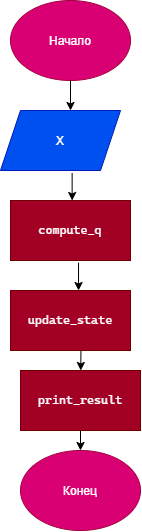

The diagram above was exported from draw.io. Its source (the exported page's mxGraphModel, read from the mxfile embedded in the PNG):
<mxGraphModel dx="1030" dy="658" grid="1" gridSize="10" guides="1" tooltips="1" connect="1" arrows="1" fold="1" page="1" pageScale="1" pageWidth="827" pageHeight="1169" background="light-dark(#FFFFFF,#FFFFFF)" math="0" shadow="0">
  <root>
    <mxCell id="0" />
    <mxCell id="1" parent="0" />
    <mxCell id="vy3fQBYRU-k_018e2QtS-1" parent="1" style="ellipse;whiteSpace=wrap;html=1;shapeInside=1;fillColor=#d80073;fontColor=#ffffff;strokeColor=#A50040;" value="Начало" vertex="1">
      <mxGeometry height="80" width="120" x="310" y="10" as="geometry" />
    </mxCell>
    <mxCell id="vy3fQBYRU-k_018e2QtS-2" edge="1" parent="1" source="vy3fQBYRU-k_018e2QtS-1" style="endArrow=classic;html=1;rounded=0;defaultLabelBackgroundColor=page;exitX=0.5;exitY=1;exitDx=0;exitDy=0;fontColor=light-dark(#000000,#000000);strokeColor=light-dark(#000000,#000000);" value="">
      <mxGeometry height="50" relative="1" width="50" as="geometry">
        <mxPoint x="390" y="370" as="sourcePoint" />
        <mxPoint x="370" y="120" as="targetPoint" />
      </mxGeometry>
    </mxCell>
    <mxCell id="vy3fQBYRU-k_018e2QtS-3" parent="1" style="shape=parallelogram;perimeter=parallelogramPerimeter;whiteSpace=wrap;html=1;shapeInside=1;fixedSize=1;fillColor=#0050ef;fontColor=#ffffff;strokeColor=#001DBC;" value="X" vertex="1">
      <mxGeometry height="60" width="120" x="300" y="120" as="geometry" />
    </mxCell>
    <mxCell id="vy3fQBYRU-k_018e2QtS-4" edge="1" parent="1" source="vy3fQBYRU-k_018e2QtS-3" style="endArrow=classic;html=1;rounded=0;defaultLabelBackgroundColor=page;exitX=0.597;exitY=1.043;exitDx=0;exitDy=0;exitPerimeter=0;strokeColor=light-dark(#000000,#000000);" value="">
      <mxGeometry height="50" relative="1" width="50" as="geometry">
        <mxPoint x="390" y="370" as="sourcePoint" />
        <mxPoint x="371.64" y="210" as="targetPoint" />
      </mxGeometry>
    </mxCell>
    <mxCell id="vy3fQBYRU-k_018e2QtS-5" parent="1" style="rounded=0;whiteSpace=wrap;html=1;fillColor=#a20025;fontColor=light-dark(#FFFFFF,#000000);strokeColor=#6F0000;" value="&#10;&lt;pre style=&quot;font-family: &amp;quot;Cascadia Mono&amp;quot;; font-size: 9pt;&quot;&gt;compute_q&lt;/pre&gt;&#10;" vertex="1">
      <mxGeometry height="60" width="120" x="310" y="210" as="geometry" />
    </mxCell>
    <mxCell id="vy3fQBYRU-k_018e2QtS-6" edge="1" parent="1" source="vy3fQBYRU-k_018e2QtS-5" style="endArrow=classic;html=1;rounded=0;defaultLabelBackgroundColor=page;exitX=0.567;exitY=1.037;exitDx=0;exitDy=0;exitPerimeter=0;strokeColor=light-dark(#000000,#000000);" value="">
      <mxGeometry height="50" relative="1" width="50" as="geometry">
        <mxPoint x="390" y="370" as="sourcePoint" />
        <mxPoint x="378.04" y="300" as="targetPoint" />
      </mxGeometry>
    </mxCell>
    <mxCell id="vy3fQBYRU-k_018e2QtS-7" parent="1" style="rounded=0;whiteSpace=wrap;html=1;fillColor=#a20025;fontColor=light-dark(#FFFFFF,#000000);strokeColor=#6F0000;" value="&#10;&lt;pre style=&quot;font-family: &amp;quot;Cascadia Mono&amp;quot;; font-size: 9pt;&quot;&gt;update_state&lt;/pre&gt;&#10;" vertex="1">
      <mxGeometry height="60" width="120" x="310" y="300" as="geometry" />
    </mxCell>
    <mxCell id="vy3fQBYRU-k_018e2QtS-8" edge="1" parent="1" source="vy3fQBYRU-k_018e2QtS-7" style="endArrow=classic;html=1;rounded=0;defaultLabelBackgroundColor=page;exitX=0.587;exitY=1.003;exitDx=0;exitDy=0;exitPerimeter=0;strokeColor=light-dark(#000000,#000000);" target="vy3fQBYRU-k_018e2QtS-9" value="">
      <mxGeometry height="50" relative="1" width="50" as="geometry">
        <mxPoint x="390" y="370" as="sourcePoint" />
        <mxPoint x="380" y="380" as="targetPoint" />
      </mxGeometry>
    </mxCell>
    <mxCell id="vy3fQBYRU-k_018e2QtS-9" parent="1" style="rounded=0;whiteSpace=wrap;html=1;fillColor=#a20025;fontColor=light-dark(#FFFFFF,#000000);strokeColor=#6F0000;" value="&#10;&lt;pre style=&quot;font-family: &amp;quot;Cascadia Mono&amp;quot;; font-size: 9pt;&quot;&gt;print_result&lt;/pre&gt;&#10;" vertex="1">
      <mxGeometry height="60" width="120" x="320" y="380" as="geometry" />
    </mxCell>
    <mxCell id="vy3fQBYRU-k_018e2QtS-10" edge="1" parent="1" source="vy3fQBYRU-k_018e2QtS-9" style="endArrow=classic;html=1;rounded=0;defaultLabelBackgroundColor=page;exitX=0.5;exitY=1;exitDx=0;exitDy=0;strokeColor=light-dark(#000000,#000000);" value="">
      <mxGeometry height="50" relative="1" width="50" as="geometry">
        <mxPoint x="390" y="370" as="sourcePoint" />
        <mxPoint x="380" y="460" as="targetPoint" />
      </mxGeometry>
    </mxCell>
    <mxCell id="vy3fQBYRU-k_018e2QtS-11" parent="1" style="ellipse;whiteSpace=wrap;html=1;shapeInside=1;fillColor=#d80073;fontColor=#ffffff;strokeColor=#A50040;" value="Конец" vertex="1">
      <mxGeometry height="80" width="120" x="320" y="460" as="geometry" />
    </mxCell>
  </root>
</mxGraphModel>